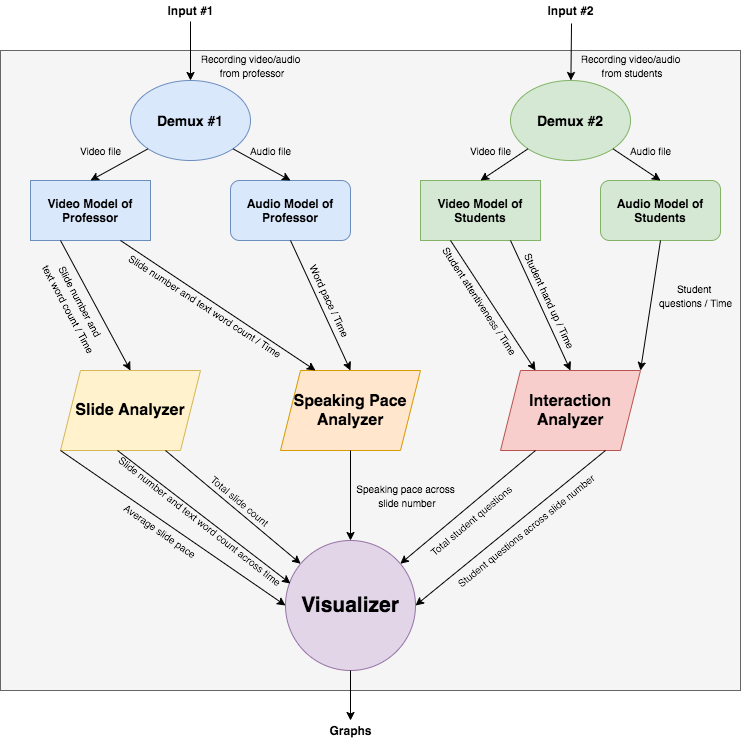

The diagram above was exported from draw.io. Its source (the exported page's mxGraphModel, read from the mxfile embedded in the PNG):
<mxGraphModel dx="946" dy="646" grid="1" gridSize="10" guides="1" tooltips="1" connect="1" arrows="1" fold="1" page="1" pageScale="1" pageWidth="850" pageHeight="1100" math="0" shadow="0">
  <root>
    <mxCell id="LkJmxq_KXB4vrxNP444c-0" />
    <mxCell id="LkJmxq_KXB4vrxNP444c-1" parent="LkJmxq_KXB4vrxNP444c-0" />
    <mxCell id="u3QB8niR2Nq0lRkWqBM6-2" value="" style="rounded=0;whiteSpace=wrap;html=1;fillColor=#f5f5f5;strokeColor=#666666;fontColor=#333333;" vertex="1" parent="LkJmxq_KXB4vrxNP444c-1">
      <mxGeometry x="50" y="80" width="740" height="640" as="geometry" />
    </mxCell>
    <mxCell id="JOYVxUeqIYhnm0sz7kFP-0" value="&lt;b&gt;Video Model of Professor&lt;/b&gt;" style="rounded=0;whiteSpace=wrap;html=1;fillColor=#dae8fc;strokeColor=#6c8ebf;" vertex="1" parent="LkJmxq_KXB4vrxNP444c-1">
      <mxGeometry x="80" y="210" width="120" height="60" as="geometry" />
    </mxCell>
    <mxCell id="iL9c4kWreVGryjuXdtkA-0" value="&lt;b&gt;Audio Model of Professor&lt;/b&gt;" style="rounded=1;whiteSpace=wrap;html=1;fillColor=#dae8fc;strokeColor=#6c8ebf;" vertex="1" parent="LkJmxq_KXB4vrxNP444c-1">
      <mxGeometry x="280" y="210" width="120" height="60" as="geometry" />
    </mxCell>
    <mxCell id="RnyhFrYDPh9IZPG3Zzh7-0" value="&lt;b&gt;Video Model of Students&lt;/b&gt;" style="rounded=0;whiteSpace=wrap;html=1;fillColor=#d5e8d4;strokeColor=#82b366;" vertex="1" parent="LkJmxq_KXB4vrxNP444c-1">
      <mxGeometry x="470" y="210" width="120" height="60" as="geometry" />
    </mxCell>
    <mxCell id="ABt-lDdhEg2NsMVZ77Mh-0" value="&lt;b&gt;Audio Model of Students&lt;/b&gt;" style="rounded=1;whiteSpace=wrap;html=1;fillColor=#d5e8d4;strokeColor=#82b366;" vertex="1" parent="LkJmxq_KXB4vrxNP444c-1">
      <mxGeometry x="650" y="210" width="120" height="60" as="geometry" />
    </mxCell>
    <mxCell id="y8CKUHiC3EBE3ndwqsPh-0" value="&lt;b&gt;&lt;font style=&quot;font-size: 14px&quot;&gt;Demux #1&lt;/font&gt;&lt;/b&gt;" style="ellipse;whiteSpace=wrap;html=1;fillColor=#dae8fc;strokeColor=#6c8ebf;" vertex="1" parent="LkJmxq_KXB4vrxNP444c-1">
      <mxGeometry x="180" y="110" width="120" height="80" as="geometry" />
    </mxCell>
    <mxCell id="y8CKUHiC3EBE3ndwqsPh-1" value="&lt;b&gt;&lt;font style=&quot;font-size: 14px&quot;&gt;Demux #2&lt;/font&gt;&lt;/b&gt;" style="ellipse;whiteSpace=wrap;html=1;fillColor=#d5e8d4;strokeColor=#82b366;" vertex="1" parent="LkJmxq_KXB4vrxNP444c-1">
      <mxGeometry x="560" y="110" width="120" height="80" as="geometry" />
    </mxCell>
    <mxCell id="y8CKUHiC3EBE3ndwqsPh-2" value="" style="endArrow=classic;html=1;exitX=0.5;exitY=1.05;exitDx=0;exitDy=0;exitPerimeter=0;entryX=0.5;entryY=0;entryDx=0;entryDy=0;" edge="1" parent="LkJmxq_KXB4vrxNP444c-1" source="y8CKUHiC3EBE3ndwqsPh-3" target="y8CKUHiC3EBE3ndwqsPh-0">
      <mxGeometry width="50" height="50" relative="1" as="geometry">
        <mxPoint x="320" y="120" as="sourcePoint" />
        <mxPoint x="390" y="50" as="targetPoint" />
      </mxGeometry>
    </mxCell>
    <mxCell id="y8CKUHiC3EBE3ndwqsPh-3" value="&lt;b&gt;Input #1&lt;/b&gt;" style="text;html=1;align=center;verticalAlign=middle;resizable=0;points=[];autosize=1;" vertex="1" parent="LkJmxq_KXB4vrxNP444c-1">
      <mxGeometry x="210" y="30" width="60" height="20" as="geometry" />
    </mxCell>
    <mxCell id="y8CKUHiC3EBE3ndwqsPh-4" value="&lt;b&gt;Input #2&lt;/b&gt;" style="text;html=1;align=center;verticalAlign=middle;resizable=0;points=[];autosize=1;" vertex="1" parent="LkJmxq_KXB4vrxNP444c-1">
      <mxGeometry x="590" y="30" width="60" height="20" as="geometry" />
    </mxCell>
    <mxCell id="y8CKUHiC3EBE3ndwqsPh-5" value="" style="endArrow=classic;html=1;exitX=0.517;exitY=1.15;exitDx=0;exitDy=0;exitPerimeter=0;" edge="1" parent="LkJmxq_KXB4vrxNP444c-1" source="y8CKUHiC3EBE3ndwqsPh-4" target="y8CKUHiC3EBE3ndwqsPh-1">
      <mxGeometry width="50" height="50" relative="1" as="geometry">
        <mxPoint x="400" y="360" as="sourcePoint" />
        <mxPoint x="450" y="310" as="targetPoint" />
      </mxGeometry>
    </mxCell>
    <mxCell id="y8CKUHiC3EBE3ndwqsPh-6" value="&lt;font style=&quot;font-size: 10px&quot;&gt;Recording video/audio&lt;br&gt;&amp;nbsp;from professor&lt;/font&gt;" style="text;html=1;align=center;verticalAlign=middle;resizable=0;points=[];autosize=1;" vertex="1" parent="LkJmxq_KXB4vrxNP444c-1">
      <mxGeometry x="240" y="80" width="120" height="30" as="geometry" />
    </mxCell>
    <mxCell id="y8CKUHiC3EBE3ndwqsPh-7" value="&lt;font style=&quot;font-size: 10px&quot;&gt;Recording video/audio&lt;br&gt;&amp;nbsp;from students&lt;/font&gt;" style="text;html=1;align=center;verticalAlign=middle;resizable=0;points=[];autosize=1;" vertex="1" parent="LkJmxq_KXB4vrxNP444c-1">
      <mxGeometry x="620" y="80" width="120" height="30" as="geometry" />
    </mxCell>
    <mxCell id="y8CKUHiC3EBE3ndwqsPh-8" value="" style="endArrow=classic;html=1;exitX=0;exitY=1;exitDx=0;exitDy=0;entryX=0.5;entryY=0;entryDx=0;entryDy=0;" edge="1" parent="LkJmxq_KXB4vrxNP444c-1" source="y8CKUHiC3EBE3ndwqsPh-0" target="JOYVxUeqIYhnm0sz7kFP-0">
      <mxGeometry width="50" height="50" relative="1" as="geometry">
        <mxPoint x="400" y="340" as="sourcePoint" />
        <mxPoint x="450" y="290" as="targetPoint" />
      </mxGeometry>
    </mxCell>
    <mxCell id="y8CKUHiC3EBE3ndwqsPh-10" value="" style="endArrow=classic;html=1;exitX=1;exitY=1;exitDx=0;exitDy=0;entryX=0.5;entryY=0;entryDx=0;entryDy=0;" edge="1" parent="LkJmxq_KXB4vrxNP444c-1" source="y8CKUHiC3EBE3ndwqsPh-0" target="iL9c4kWreVGryjuXdtkA-0">
      <mxGeometry width="50" height="50" relative="1" as="geometry">
        <mxPoint x="400" y="340" as="sourcePoint" />
        <mxPoint x="450" y="290" as="targetPoint" />
      </mxGeometry>
    </mxCell>
    <mxCell id="y8CKUHiC3EBE3ndwqsPh-11" value="" style="endArrow=classic;html=1;exitX=0;exitY=1;exitDx=0;exitDy=0;entryX=0.5;entryY=0;entryDx=0;entryDy=0;" edge="1" parent="LkJmxq_KXB4vrxNP444c-1" source="y8CKUHiC3EBE3ndwqsPh-1" target="RnyhFrYDPh9IZPG3Zzh7-0">
      <mxGeometry width="50" height="50" relative="1" as="geometry">
        <mxPoint x="400" y="340" as="sourcePoint" />
        <mxPoint x="450" y="290" as="targetPoint" />
      </mxGeometry>
    </mxCell>
    <mxCell id="y8CKUHiC3EBE3ndwqsPh-12" value="" style="endArrow=classic;html=1;exitX=1;exitY=1;exitDx=0;exitDy=0;entryX=0.5;entryY=0;entryDx=0;entryDy=0;" edge="1" parent="LkJmxq_KXB4vrxNP444c-1" source="y8CKUHiC3EBE3ndwqsPh-1" target="ABt-lDdhEg2NsMVZ77Mh-0">
      <mxGeometry width="50" height="50" relative="1" as="geometry">
        <mxPoint x="400" y="340" as="sourcePoint" />
        <mxPoint x="450" y="290" as="targetPoint" />
      </mxGeometry>
    </mxCell>
    <mxCell id="y8CKUHiC3EBE3ndwqsPh-13" value="&lt;font style=&quot;font-size: 10px&quot;&gt;Video file&lt;/font&gt;" style="text;html=1;align=center;verticalAlign=middle;resizable=0;points=[];autosize=1;" vertex="1" parent="LkJmxq_KXB4vrxNP444c-1">
      <mxGeometry x="120" y="170" width="60" height="20" as="geometry" />
    </mxCell>
    <mxCell id="y8CKUHiC3EBE3ndwqsPh-14" value="&lt;font style=&quot;font-size: 10px&quot;&gt;Video file&lt;/font&gt;" style="text;html=1;align=center;verticalAlign=middle;resizable=0;points=[];autosize=1;" vertex="1" parent="LkJmxq_KXB4vrxNP444c-1">
      <mxGeometry x="510" y="170" width="60" height="20" as="geometry" />
    </mxCell>
    <mxCell id="y8CKUHiC3EBE3ndwqsPh-15" value="&lt;font style=&quot;font-size: 10px&quot;&gt;Audio file&lt;/font&gt;" style="text;html=1;align=center;verticalAlign=middle;resizable=0;points=[];autosize=1;" vertex="1" parent="LkJmxq_KXB4vrxNP444c-1">
      <mxGeometry x="290" y="170" width="60" height="20" as="geometry" />
    </mxCell>
    <mxCell id="y8CKUHiC3EBE3ndwqsPh-16" value="&lt;span style=&quot;font-size: 10px&quot;&gt;Audio file&lt;/span&gt;" style="text;html=1;align=center;verticalAlign=middle;resizable=0;points=[];autosize=1;" vertex="1" parent="LkJmxq_KXB4vrxNP444c-1">
      <mxGeometry x="670" y="170" width="60" height="20" as="geometry" />
    </mxCell>
    <mxCell id="J-zfybx1R_aRNOlUlSZz-0" value="&lt;font style=&quot;font-size: 16px&quot;&gt;&lt;b&gt;Slide Analyzer&lt;/b&gt;&lt;/font&gt;" style="shape=parallelogram;perimeter=parallelogramPerimeter;whiteSpace=wrap;html=1;fixedSize=1;fillColor=#fff2cc;strokeColor=#d6b656;" vertex="1" parent="LkJmxq_KXB4vrxNP444c-1">
      <mxGeometry x="110" y="400" width="140" height="80" as="geometry" />
    </mxCell>
    <mxCell id="T8goCoH5cyrKoOZwsknN-0" value="&lt;font style=&quot;font-size: 16px&quot;&gt;&lt;b&gt;Speaking Pace Analyzer&lt;/b&gt;&lt;/font&gt;" style="shape=parallelogram;perimeter=parallelogramPerimeter;whiteSpace=wrap;html=1;fixedSize=1;fillColor=#ffe6cc;strokeColor=#d79b00;" vertex="1" parent="LkJmxq_KXB4vrxNP444c-1">
      <mxGeometry x="330" y="400" width="140" height="80" as="geometry" />
    </mxCell>
    <mxCell id="Ak5gSl4vc-JVGQRUNDs--0" value="&lt;font style=&quot;font-size: 16px&quot;&gt;&lt;b&gt;Interaction Analyzer&lt;/b&gt;&lt;/font&gt;" style="shape=parallelogram;perimeter=parallelogramPerimeter;whiteSpace=wrap;html=1;fixedSize=1;fillColor=#f8cecc;strokeColor=#b85450;" vertex="1" parent="LkJmxq_KXB4vrxNP444c-1">
      <mxGeometry x="550" y="400" width="140" height="80" as="geometry" />
    </mxCell>
    <mxCell id="cdslbkz5HoVMjfMa_hW1-0" value="" style="endArrow=classic;html=1;exitX=0.25;exitY=1;exitDx=0;exitDy=0;entryX=0.5;entryY=0;entryDx=0;entryDy=0;" edge="1" parent="LkJmxq_KXB4vrxNP444c-1" source="JOYVxUeqIYhnm0sz7kFP-0" target="J-zfybx1R_aRNOlUlSZz-0">
      <mxGeometry width="50" height="50" relative="1" as="geometry">
        <mxPoint x="400" y="280" as="sourcePoint" />
        <mxPoint x="450" y="230" as="targetPoint" />
      </mxGeometry>
    </mxCell>
    <mxCell id="FeoCAeBCvG1W1vtsNwxc-0" value="&lt;span style=&quot;font-size: 10px&quot;&gt;Slide number and &lt;br&gt;text word count / Time&lt;/span&gt;" style="text;html=1;align=center;verticalAlign=middle;resizable=0;points=[];autosize=1;rotation=62;" vertex="1" parent="LkJmxq_KXB4vrxNP444c-1">
      <mxGeometry x="70" y="320" width="110" height="30" as="geometry" />
    </mxCell>
    <mxCell id="PXdVFM_UfzalVsio-hUO-0" value="" style="endArrow=classic;html=1;exitX=0.75;exitY=1;exitDx=0;exitDy=0;entryX=0.25;entryY=0;entryDx=0;entryDy=0;" edge="1" parent="LkJmxq_KXB4vrxNP444c-1" source="JOYVxUeqIYhnm0sz7kFP-0" target="T8goCoH5cyrKoOZwsknN-0">
      <mxGeometry width="50" height="50" relative="1" as="geometry">
        <mxPoint x="400" y="470" as="sourcePoint" />
        <mxPoint x="450" y="420" as="targetPoint" />
      </mxGeometry>
    </mxCell>
    <mxCell id="PXdVFM_UfzalVsio-hUO-1" value="&lt;span style=&quot;font-size: 10px&quot;&gt;Slide number and text word count / Time&lt;/span&gt;" style="text;html=1;align=center;verticalAlign=middle;resizable=0;points=[];autosize=1;rotation=33;" vertex="1" parent="LkJmxq_KXB4vrxNP444c-1">
      <mxGeometry x="160" y="325" width="190" height="20" as="geometry" />
    </mxCell>
    <mxCell id="3IunbjVi5HBGJAGqEMKo-0" value="" style="endArrow=classic;html=1;exitX=0.5;exitY=1;exitDx=0;exitDy=0;entryX=0.5;entryY=0;entryDx=0;entryDy=0;" edge="1" parent="LkJmxq_KXB4vrxNP444c-1" source="iL9c4kWreVGryjuXdtkA-0" target="T8goCoH5cyrKoOZwsknN-0">
      <mxGeometry width="50" height="50" relative="1" as="geometry">
        <mxPoint x="400" y="470" as="sourcePoint" />
        <mxPoint x="450" y="420" as="targetPoint" />
      </mxGeometry>
    </mxCell>
    <mxCell id="me6IUZMNYddJ8-KxtAeR-0" value="&lt;span style=&quot;font-size: 10px&quot;&gt;Word pace / Time&lt;/span&gt;" style="text;html=1;align=center;verticalAlign=middle;resizable=0;points=[];autosize=1;rotation=65;" vertex="1" parent="LkJmxq_KXB4vrxNP444c-1">
      <mxGeometry x="335" y="320" width="90" height="20" as="geometry" />
    </mxCell>
    <mxCell id="FeUnj9XTOSPtx-SP3NMW-0" value="" style="endArrow=classic;html=1;exitX=0.25;exitY=1;exitDx=0;exitDy=0;entryX=0.25;entryY=0;entryDx=0;entryDy=0;" edge="1" parent="LkJmxq_KXB4vrxNP444c-1" source="RnyhFrYDPh9IZPG3Zzh7-0" target="Ak5gSl4vc-JVGQRUNDs--0">
      <mxGeometry width="50" height="50" relative="1" as="geometry">
        <mxPoint x="400" y="470" as="sourcePoint" />
        <mxPoint x="450" y="420" as="targetPoint" />
      </mxGeometry>
    </mxCell>
    <mxCell id="FeUnj9XTOSPtx-SP3NMW-1" value="&lt;span style=&quot;font-size: 10px&quot;&gt;Student attentiveness / Time&lt;/span&gt;" style="text;html=1;align=center;verticalAlign=middle;resizable=0;points=[];autosize=1;rotation=57;" vertex="1" parent="LkJmxq_KXB4vrxNP444c-1">
      <mxGeometry x="460" y="320" width="140" height="20" as="geometry" />
    </mxCell>
    <mxCell id="t7pFHox-YCeDfkRT_hqL-0" value="" style="endArrow=classic;html=1;exitX=0.75;exitY=1;exitDx=0;exitDy=0;entryX=0.5;entryY=0;entryDx=0;entryDy=0;" edge="1" parent="LkJmxq_KXB4vrxNP444c-1" source="RnyhFrYDPh9IZPG3Zzh7-0" target="Ak5gSl4vc-JVGQRUNDs--0">
      <mxGeometry width="50" height="50" relative="1" as="geometry">
        <mxPoint x="400" y="470" as="sourcePoint" />
        <mxPoint x="450" y="420" as="targetPoint" />
      </mxGeometry>
    </mxCell>
    <mxCell id="t7pFHox-YCeDfkRT_hqL-1" value="&lt;span style=&quot;font-size: 10px&quot;&gt;Student hand up / Time&lt;/span&gt;" style="text;html=1;align=center;verticalAlign=middle;resizable=0;points=[];autosize=1;rotation=65;" vertex="1" parent="LkJmxq_KXB4vrxNP444c-1">
      <mxGeometry x="540" y="320" width="120" height="20" as="geometry" />
    </mxCell>
    <mxCell id="YmJ-ZpW0HggLnsUYFr3g-0" value="" style="endArrow=classic;html=1;exitX=0.5;exitY=1;exitDx=0;exitDy=0;entryX=1;entryY=0;entryDx=0;entryDy=0;" edge="1" parent="LkJmxq_KXB4vrxNP444c-1" source="ABt-lDdhEg2NsMVZ77Mh-0" target="Ak5gSl4vc-JVGQRUNDs--0">
      <mxGeometry width="50" height="50" relative="1" as="geometry">
        <mxPoint x="580" y="370" as="sourcePoint" />
        <mxPoint x="450" y="420" as="targetPoint" />
      </mxGeometry>
    </mxCell>
    <mxCell id="eBDhxJu5U8bZRGg2o8X2-1" value="&lt;span style=&quot;font-size: 10px&quot;&gt;Student &lt;br&gt;questions / Time&lt;/span&gt;" style="text;html=1;align=center;verticalAlign=middle;resizable=0;points=[];autosize=1;" vertex="1" parent="LkJmxq_KXB4vrxNP444c-1">
      <mxGeometry x="700" y="310" width="90" height="30" as="geometry" />
    </mxCell>
    <mxCell id="CAywOzfaq-hU6Ll3FxkJ-0" value="&lt;font style=&quot;font-size: 21px&quot;&gt;&lt;b&gt;Visualizer&lt;/b&gt;&lt;/font&gt;" style="ellipse;whiteSpace=wrap;html=1;aspect=fixed;fillColor=#e1d5e7;strokeColor=#9673a6;" vertex="1" parent="LkJmxq_KXB4vrxNP444c-1">
      <mxGeometry x="335" y="570" width="130" height="130" as="geometry" />
    </mxCell>
    <mxCell id="UdpXCrJgZZi7KXlCfWV_-0" value="" style="endArrow=classic;html=1;exitX=0;exitY=1;exitDx=0;exitDy=0;entryX=0;entryY=0.5;entryDx=0;entryDy=0;" edge="1" parent="LkJmxq_KXB4vrxNP444c-1" source="J-zfybx1R_aRNOlUlSZz-0" target="CAywOzfaq-hU6Ll3FxkJ-0">
      <mxGeometry width="50" height="50" relative="1" as="geometry">
        <mxPoint x="400" y="510" as="sourcePoint" />
        <mxPoint x="450" y="460" as="targetPoint" />
      </mxGeometry>
    </mxCell>
    <mxCell id="UdpXCrJgZZi7KXlCfWV_-1" value="&lt;span style=&quot;font-size: 10px&quot;&gt;Average slide pace&lt;/span&gt;" style="text;html=1;align=center;verticalAlign=middle;resizable=0;points=[];autosize=1;rotation=35;" vertex="1" parent="LkJmxq_KXB4vrxNP444c-1">
      <mxGeometry x="160" y="550" width="100" height="20" as="geometry" />
    </mxCell>
    <mxCell id="CowutAsYmU1MOTivB4W_-0" value="" style="endArrow=classic;html=1;exitX=0.75;exitY=1;exitDx=0;exitDy=0;" edge="1" parent="LkJmxq_KXB4vrxNP444c-1" source="J-zfybx1R_aRNOlUlSZz-0" target="CAywOzfaq-hU6Ll3FxkJ-0">
      <mxGeometry width="50" height="50" relative="1" as="geometry">
        <mxPoint x="400" y="510" as="sourcePoint" />
        <mxPoint x="450" y="460" as="targetPoint" />
      </mxGeometry>
    </mxCell>
    <mxCell id="CowutAsYmU1MOTivB4W_-1" value="&lt;span style=&quot;font-size: 10px&quot;&gt;Total slide count&lt;/span&gt;" style="text;html=1;align=center;verticalAlign=middle;resizable=0;points=[];autosize=1;rotation=40;" vertex="1" parent="LkJmxq_KXB4vrxNP444c-1">
      <mxGeometry x="245" y="520" width="90" height="20" as="geometry" />
    </mxCell>
    <mxCell id="lgfI_xp3crwbnGuEasum-0" value="" style="endArrow=classic;html=1;exitX=0.5;exitY=1;exitDx=0;exitDy=0;entryX=0.5;entryY=0;entryDx=0;entryDy=0;" edge="1" parent="LkJmxq_KXB4vrxNP444c-1" source="T8goCoH5cyrKoOZwsknN-0" target="CAywOzfaq-hU6Ll3FxkJ-0">
      <mxGeometry width="50" height="50" relative="1" as="geometry">
        <mxPoint x="400" y="510" as="sourcePoint" />
        <mxPoint x="450" y="460" as="targetPoint" />
      </mxGeometry>
    </mxCell>
    <mxCell id="lgfI_xp3crwbnGuEasum-1" value="&lt;span style=&quot;font-size: 10px&quot;&gt;Speaking pace across&lt;/span&gt;&lt;br style=&quot;font-size: 10px&quot;&gt;&lt;span style=&quot;font-size: 10px&quot;&gt;&amp;nbsp;slide number&lt;/span&gt;" style="text;html=1;align=center;verticalAlign=middle;resizable=0;points=[];autosize=1;" vertex="1" parent="LkJmxq_KXB4vrxNP444c-1">
      <mxGeometry x="400" y="510" width="110" height="30" as="geometry" />
    </mxCell>
    <mxCell id="GstuEG4ZOSz_DtL4HyKu-0" value="" style="endArrow=classic;html=1;exitX=0.25;exitY=1;exitDx=0;exitDy=0;" edge="1" parent="LkJmxq_KXB4vrxNP444c-1" source="Ak5gSl4vc-JVGQRUNDs--0" target="CAywOzfaq-hU6Ll3FxkJ-0">
      <mxGeometry width="50" height="50" relative="1" as="geometry">
        <mxPoint x="400" y="600" as="sourcePoint" />
        <mxPoint x="450" y="550" as="targetPoint" />
      </mxGeometry>
    </mxCell>
    <mxCell id="GstuEG4ZOSz_DtL4HyKu-1" value="&lt;span style=&quot;font-size: 10px&quot;&gt;Total student questions&lt;/span&gt;" style="text;html=1;align=center;verticalAlign=middle;resizable=0;points=[];autosize=1;rotation=-40;" vertex="1" parent="LkJmxq_KXB4vrxNP444c-1">
      <mxGeometry x="460" y="540" width="120" height="20" as="geometry" />
    </mxCell>
    <mxCell id="4hvAdeoa7jpkMtC_3Nwz-0" value="" style="endArrow=classic;html=1;exitX=0.75;exitY=1;exitDx=0;exitDy=0;entryX=1;entryY=0.5;entryDx=0;entryDy=0;" edge="1" parent="LkJmxq_KXB4vrxNP444c-1" source="Ak5gSl4vc-JVGQRUNDs--0" target="CAywOzfaq-hU6Ll3FxkJ-0">
      <mxGeometry width="50" height="50" relative="1" as="geometry">
        <mxPoint x="400" y="600" as="sourcePoint" />
        <mxPoint x="450" y="550" as="targetPoint" />
      </mxGeometry>
    </mxCell>
    <mxCell id="4hvAdeoa7jpkMtC_3Nwz-1" value="&lt;span style=&quot;font-size: 10px&quot;&gt;Student questions across&amp;nbsp;&lt;/span&gt;&lt;span style=&quot;font-size: 10px&quot;&gt;slide number&lt;/span&gt;" style="text;html=1;align=center;verticalAlign=middle;resizable=0;points=[];autosize=1;rotation=-39;" vertex="1" parent="LkJmxq_KXB4vrxNP444c-1">
      <mxGeometry x="480" y="550" width="190" height="20" as="geometry" />
    </mxCell>
    <mxCell id="u3QB8niR2Nq0lRkWqBM6-0" value="" style="endArrow=classic;html=1;exitX=0.5;exitY=1;exitDx=0;exitDy=0;" edge="1" parent="LkJmxq_KXB4vrxNP444c-1" source="CAywOzfaq-hU6Ll3FxkJ-0">
      <mxGeometry width="50" height="50" relative="1" as="geometry">
        <mxPoint x="390" y="550" as="sourcePoint" />
        <mxPoint x="400" y="750" as="targetPoint" />
      </mxGeometry>
    </mxCell>
    <mxCell id="u3QB8niR2Nq0lRkWqBM6-1" value="&lt;b&gt;Graphs&lt;/b&gt;" style="text;html=1;align=center;verticalAlign=middle;resizable=0;points=[];autosize=1;" vertex="1" parent="LkJmxq_KXB4vrxNP444c-1">
      <mxGeometry x="370" y="750" width="60" height="20" as="geometry" />
    </mxCell>
    <mxCell id="u3QB8niR2Nq0lRkWqBM6-4" value="" style="endArrow=classic;html=1;entryX=0.038;entryY=0.331;entryDx=0;entryDy=0;entryPerimeter=0;" edge="1" parent="LkJmxq_KXB4vrxNP444c-1" target="CAywOzfaq-hU6Ll3FxkJ-0">
      <mxGeometry width="50" height="50" relative="1" as="geometry">
        <mxPoint x="167" y="480" as="sourcePoint" />
        <mxPoint x="440" y="460" as="targetPoint" />
      </mxGeometry>
    </mxCell>
    <mxCell id="u3QB8niR2Nq0lRkWqBM6-6" value="&lt;font style=&quot;font-size: 10px&quot;&gt;Slide number and text word count across time&lt;/font&gt;" style="text;html=1;align=center;verticalAlign=middle;resizable=0;points=[];autosize=1;rotation=38;" vertex="1" parent="LkJmxq_KXB4vrxNP444c-1">
      <mxGeometry x="140" y="540" width="220" height="20" as="geometry" />
    </mxCell>
  </root>
</mxGraphModel>